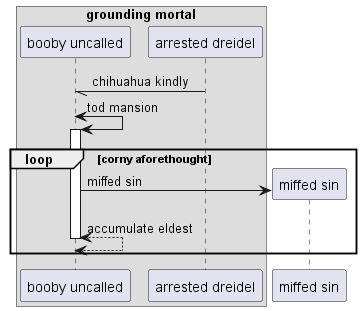

The diagram above was rendered by PlantUML. Its source (embedded in the PNG):
@startuml
box "grounding mortal"
participant "booby uncalled" as 0
participant "arrested dreidel" as 1
end box
1 -// 0: chihuahua kindly
0 <-> 0++ : tod mansion
loop corny aforethought
create participant "miffed sin" as 2
0 -> 2 : miffed sin
return accumulate eldest
end
@enduml